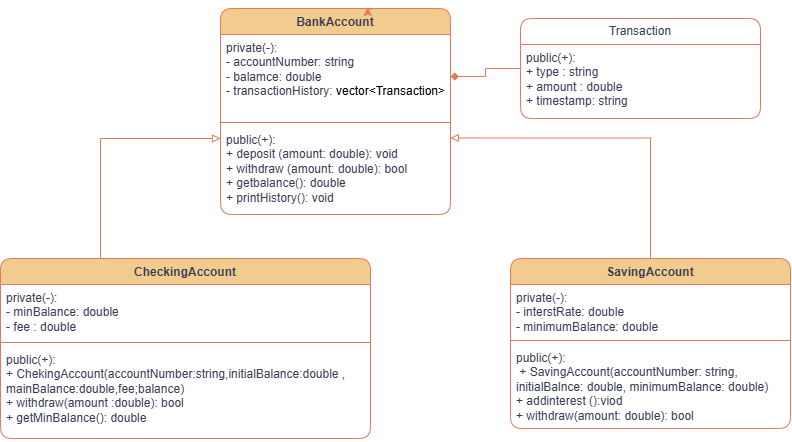

The diagram above was exported from draw.io. Its source (the exported page's mxGraphModel, read from the mxfile embedded in the PNG):
<mxGraphModel dx="669" dy="371" grid="1" gridSize="10" guides="1" tooltips="1" connect="1" arrows="1" fold="1" page="1" pageScale="1" pageWidth="850" pageHeight="1100" math="0" shadow="0">
  <root>
    <mxCell id="0" />
    <mxCell id="1" parent="0" />
    <mxCell id="nIev7SKAyuMG4AtpL3hZ-1" parent="1" style="swimlane;fontStyle=1;align=center;verticalAlign=top;childLayout=stackLayout;horizontal=1;startSize=26;horizontalStack=0;resizeParent=1;resizeParentMax=0;resizeLast=0;collapsible=1;marginBottom=0;whiteSpace=wrap;html=1;rounded=1;roundedPerimeter=1;labelBackgroundColor=none;fillColor=#F2CC8F;strokeColor=#E07A5F;fontColor=#393C56;" value="BankAccount" vertex="1">
      <mxGeometry height="206" width="230" x="230" y="70" as="geometry" />
    </mxCell>
    <mxCell id="nIev7SKAyuMG4AtpL3hZ-2" parent="nIev7SKAyuMG4AtpL3hZ-1" style="text;strokeColor=none;fillColor=none;align=left;verticalAlign=top;spacingLeft=4;spacingRight=4;overflow=hidden;rotatable=0;points=[[0,0.5],[1,0.5]];portConstraint=eastwest;whiteSpace=wrap;html=1;rounded=1;roundedPerimeter=1;labelBackgroundColor=none;fontColor=#393C56;" value="private(-):&lt;div&gt;- accountNumber: string&lt;/div&gt;&lt;div&gt;- balamce: double&lt;/div&gt;&lt;div&gt;- transactionHistory:&amp;nbsp;&lt;span style=&quot;background-color: transparent; color: light-dark(#000000, var(--ge-light-color, #ffffff));&quot;&gt;vector&amp;lt;Transaction&amp;gt;&lt;/span&gt;&lt;/div&gt;" vertex="1">
      <mxGeometry height="84" width="230" y="26" as="geometry" />
    </mxCell>
    <mxCell id="nIev7SKAyuMG4AtpL3hZ-3" parent="nIev7SKAyuMG4AtpL3hZ-1" style="line;strokeWidth=1;fillColor=none;align=left;verticalAlign=middle;spacingTop=-1;spacingLeft=3;spacingRight=3;rotatable=0;labelPosition=right;points=[];portConstraint=eastwest;labelPerimeter=1;rounded=1;roundedPerimeter=1;labelBackgroundColor=none;strokeColor=#E07A5F;fontColor=#393C56;" value="" vertex="1">
      <mxGeometry height="8" width="230" y="110" as="geometry" />
    </mxCell>
    <mxCell id="nIev7SKAyuMG4AtpL3hZ-4" parent="nIev7SKAyuMG4AtpL3hZ-1" style="text;strokeColor=none;fillColor=none;align=left;verticalAlign=top;spacingLeft=4;spacingRight=4;overflow=hidden;rotatable=0;points=[[0,0.5],[1,0.5]];portConstraint=eastwest;whiteSpace=wrap;html=1;rounded=1;roundedPerimeter=1;labelBackgroundColor=none;fontColor=#393C56;" value="public(+):&lt;div&gt;+ deposit (amount: double): void&lt;/div&gt;&lt;div&gt;+ withdraw (amount: double): bool&lt;/div&gt;&lt;div&gt;+ getbalance(): double&lt;/div&gt;&lt;div&gt;+ printHistory(): void&lt;/div&gt;" vertex="1">
      <mxGeometry height="88" width="230" y="118" as="geometry" />
    </mxCell>
    <mxCell id="nIev7SKAyuMG4AtpL3hZ-42" edge="1" parent="1" source="nIev7SKAyuMG4AtpL3hZ-7" style="edgeStyle=orthogonalEdgeStyle;rounded=0;orthogonalLoop=1;jettySize=auto;html=1;entryX=1;entryY=0.13;entryDx=0;entryDy=0;strokeColor=#E07A5F;fontColor=#393C56;defaultLabelBackgroundColor=gap;fillColor=#F2CC8F;endArrow=block;endFill=0;" target="nIev7SKAyuMG4AtpL3hZ-4">
      <mxGeometry relative="1" as="geometry" />
    </mxCell>
    <mxCell id="nIev7SKAyuMG4AtpL3hZ-7" parent="1" style="swimlane;fontStyle=1;align=center;verticalAlign=top;childLayout=stackLayout;horizontal=1;startSize=26;horizontalStack=0;resizeParent=1;resizeParentMax=0;resizeLast=0;collapsible=1;marginBottom=0;whiteSpace=wrap;html=1;rounded=1;roundedPerimeter=1;labelBackgroundColor=none;fillColor=#F2CC8F;strokeColor=#E07A5F;fontColor=#393C56;" value="SavingAccount" vertex="1">
      <mxGeometry height="170" width="280" x="520" y="320" as="geometry" />
    </mxCell>
    <mxCell id="nIev7SKAyuMG4AtpL3hZ-8" parent="nIev7SKAyuMG4AtpL3hZ-7" style="text;strokeColor=none;fillColor=none;align=left;verticalAlign=top;spacingLeft=4;spacingRight=4;overflow=hidden;rotatable=0;points=[[0,0.5],[1,0.5]];portConstraint=eastwest;whiteSpace=wrap;html=1;rounded=1;roundedPerimeter=1;labelBackgroundColor=none;fontColor=#393C56;" value="private(-):&lt;div&gt;- interstRate: double&lt;/div&gt;&lt;div&gt;- minimumBalance: double&lt;/div&gt;" vertex="1">
      <mxGeometry height="52" width="280" y="26" as="geometry" />
    </mxCell>
    <mxCell id="nIev7SKAyuMG4AtpL3hZ-9" parent="nIev7SKAyuMG4AtpL3hZ-7" style="line;strokeWidth=1;fillColor=none;align=left;verticalAlign=middle;spacingTop=-1;spacingLeft=3;spacingRight=3;rotatable=0;labelPosition=right;points=[];portConstraint=eastwest;labelPerimeter=1;rounded=1;roundedPerimeter=1;labelBackgroundColor=none;strokeColor=#E07A5F;fontColor=#393C56;" value="" vertex="1">
      <mxGeometry height="8" width="280" y="78" as="geometry" />
    </mxCell>
    <mxCell id="nIev7SKAyuMG4AtpL3hZ-10" parent="nIev7SKAyuMG4AtpL3hZ-7" style="text;strokeColor=none;fillColor=none;align=left;verticalAlign=top;spacingLeft=4;spacingRight=4;overflow=hidden;rotatable=0;points=[[0,0.5],[1,0.5]];portConstraint=eastwest;whiteSpace=wrap;html=1;rounded=1;roundedPerimeter=1;labelBackgroundColor=none;fontColor=#393C56;" value="public(+):&lt;div&gt;&amp;nbsp;+ SavingAccount(accountNumber: string, initialBalnce: double, minimumBalance: double)&lt;/div&gt;&lt;div&gt;+ addinterest ():viod&amp;nbsp;&lt;/div&gt;&lt;div&gt;+ withdraw(amount: double): bool&lt;/div&gt;" vertex="1">
      <mxGeometry height="84" width="280" y="86" as="geometry" />
    </mxCell>
    <mxCell id="nIev7SKAyuMG4AtpL3hZ-36" edge="1" parent="1" source="nIev7SKAyuMG4AtpL3hZ-11" style="edgeStyle=orthogonalEdgeStyle;rounded=0;orthogonalLoop=1;jettySize=auto;html=1;strokeColor=#E07A5F;fontColor=#393C56;defaultLabelBackgroundColor=gap;fillColor=#F2CC8F;endArrow=block;endFill=0;" target="nIev7SKAyuMG4AtpL3hZ-4" value="">
      <mxGeometry relative="1" as="geometry">
        <Array as="points">
          <mxPoint x="110" y="200" />
        </Array>
      </mxGeometry>
    </mxCell>
    <mxCell id="nIev7SKAyuMG4AtpL3hZ-11" parent="1" style="swimlane;fontStyle=1;align=center;verticalAlign=top;childLayout=stackLayout;horizontal=1;startSize=26;horizontalStack=0;resizeParent=1;resizeParentMax=0;resizeLast=0;collapsible=1;marginBottom=0;whiteSpace=wrap;html=1;rounded=1;roundedPerimeter=1;labelBackgroundColor=none;fillColor=#F2CC8F;strokeColor=#E07A5F;fontColor=#393C56;" value="CheckingAccount" vertex="1">
      <mxGeometry height="180" width="370" x="10" y="320" as="geometry" />
    </mxCell>
    <mxCell id="nIev7SKAyuMG4AtpL3hZ-12" parent="nIev7SKAyuMG4AtpL3hZ-11" style="text;strokeColor=none;fillColor=none;align=left;verticalAlign=top;spacingLeft=4;spacingRight=4;overflow=hidden;rotatable=0;points=[[0,0.5],[1,0.5]];portConstraint=eastwest;whiteSpace=wrap;html=1;rounded=1;roundedPerimeter=1;labelBackgroundColor=none;fontColor=#393C56;" value="private(-):&lt;div&gt;- minBalance: double&lt;/div&gt;&lt;div&gt;- fee : double&lt;/div&gt;" vertex="1">
      <mxGeometry height="54" width="370" y="26" as="geometry" />
    </mxCell>
    <mxCell id="nIev7SKAyuMG4AtpL3hZ-13" parent="nIev7SKAyuMG4AtpL3hZ-11" style="line;strokeWidth=1;fillColor=none;align=left;verticalAlign=middle;spacingTop=-1;spacingLeft=3;spacingRight=3;rotatable=0;labelPosition=right;points=[];portConstraint=eastwest;labelPerimeter=1;rounded=1;roundedPerimeter=1;labelBackgroundColor=none;strokeColor=#E07A5F;fontColor=#393C56;" value="" vertex="1">
      <mxGeometry height="8" width="370" y="80" as="geometry" />
    </mxCell>
    <mxCell id="nIev7SKAyuMG4AtpL3hZ-14" parent="nIev7SKAyuMG4AtpL3hZ-11" style="text;strokeColor=none;fillColor=none;align=left;verticalAlign=top;spacingLeft=4;spacingRight=4;overflow=hidden;rotatable=0;points=[[0,0.5],[1,0.5]];portConstraint=eastwest;whiteSpace=wrap;html=1;rounded=1;roundedPerimeter=1;labelBackgroundColor=none;fontColor=#393C56;" value="public(+):&lt;div&gt;+ ChekingAccount(accountNumber:string,initialBalance:double , mainBalance:double,fee;balance)&lt;/div&gt;&lt;div&gt;+ withdraw(amount :double): bool&lt;/div&gt;&lt;div&gt;+ getMinBalance(): double&lt;/div&gt;" vertex="1">
      <mxGeometry height="92" width="370" y="88" as="geometry" />
    </mxCell>
    <mxCell id="nIev7SKAyuMG4AtpL3hZ-44" edge="1" parent="1" source="nIev7SKAyuMG4AtpL3hZ-23" style="edgeStyle=orthogonalEdgeStyle;rounded=0;orthogonalLoop=1;jettySize=auto;html=1;strokeColor=#E07A5F;fontColor=#393C56;defaultLabelBackgroundColor=gap;fillColor=#F2CC8F;endArrow=diamond;endFill=1;" target="nIev7SKAyuMG4AtpL3hZ-2" value="">
      <mxGeometry relative="1" as="geometry" />
    </mxCell>
    <mxCell id="nIev7SKAyuMG4AtpL3hZ-23" parent="1" style="swimlane;fontStyle=0;childLayout=stackLayout;horizontal=1;startSize=26;fillColor=none;horizontalStack=0;resizeParent=1;resizeParentMax=0;resizeLast=0;collapsible=1;marginBottom=0;whiteSpace=wrap;html=1;rounded=1;roundedPerimeter=1;labelBackgroundColor=none;strokeColor=#E07A5F;fontColor=#393C56;" value="Transaction" vertex="1">
      <mxGeometry height="100" width="240" x="530" y="80" as="geometry" />
    </mxCell>
    <mxCell id="nIev7SKAyuMG4AtpL3hZ-24" parent="nIev7SKAyuMG4AtpL3hZ-23" style="text;strokeColor=none;fillColor=none;align=left;verticalAlign=top;spacingLeft=4;spacingRight=4;overflow=hidden;rotatable=0;points=[[0,0.5],[1,0.5]];portConstraint=eastwest;whiteSpace=wrap;html=1;rounded=1;roundedPerimeter=1;labelBackgroundColor=none;fontColor=#393C56;" value="&lt;div&gt;public(+):&lt;/div&gt;+ type : string&lt;div&gt;+ amount : double&lt;/div&gt;&lt;div&gt;+ timestamp: string&lt;/div&gt;" vertex="1">
      <mxGeometry height="74" width="240" y="26" as="geometry" />
    </mxCell>
    <mxCell id="nIev7SKAyuMG4AtpL3hZ-27" edge="1" parent="1" source="nIev7SKAyuMG4AtpL3hZ-1" style="edgeStyle=orthogonalEdgeStyle;rounded=1;orthogonalLoop=1;jettySize=auto;html=1;innerLoopWaypoints=1;exitX=0.75;exitY=0;exitDx=0;exitDy=0;entryX=0.639;entryY=-0.005;entryDx=0;entryDy=0;entryPerimeter=0;defaultLabelBackgroundColor=gap;labelBackgroundColor=none;fontColor=default;strokeColor=#E07A5F;" target="nIev7SKAyuMG4AtpL3hZ-1">
      <mxGeometry relative="1" as="geometry" />
    </mxCell>
  </root>
</mxGraphModel>